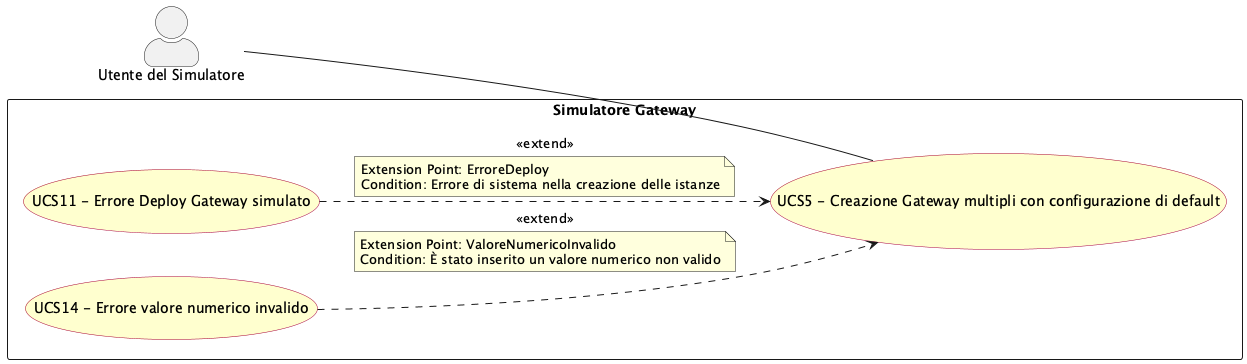

The diagram above was rendered by PlantUML. Its source (embedded in the PNG):
@startuml creazione_gateway_multipli_default
left to right direction
skinparam actorStyle awesome
skinparam usecase {
  BackgroundColor #FEFECE
  BorderColor #A80036
}

actor "Utente del Simulatore" as sim_usr

rectangle "Simulatore Gateway" {
  usecase "UCS5 - Creazione Gateway multipli con configurazione di default" as UCS5
  usecase "UCS14 - Errore valore numerico invalido" as UCS14
  usecase "UCS11 - Errore Deploy Gateway simulato" as UCS11
}

sim_usr -- UCS5

UCS14 ..> UCS5 : <<extend>>
note on link
  Extension Point: ValoreNumericoInvalido
  Condition: È stato inserito un valore numerico non valido
end note
UCS11 ..> UCS5 : <<extend>>
note on link
  Extension Point: ErroreDeploy
  Condition: Errore di sistema nella creazione delle istanze
end note

@enduml